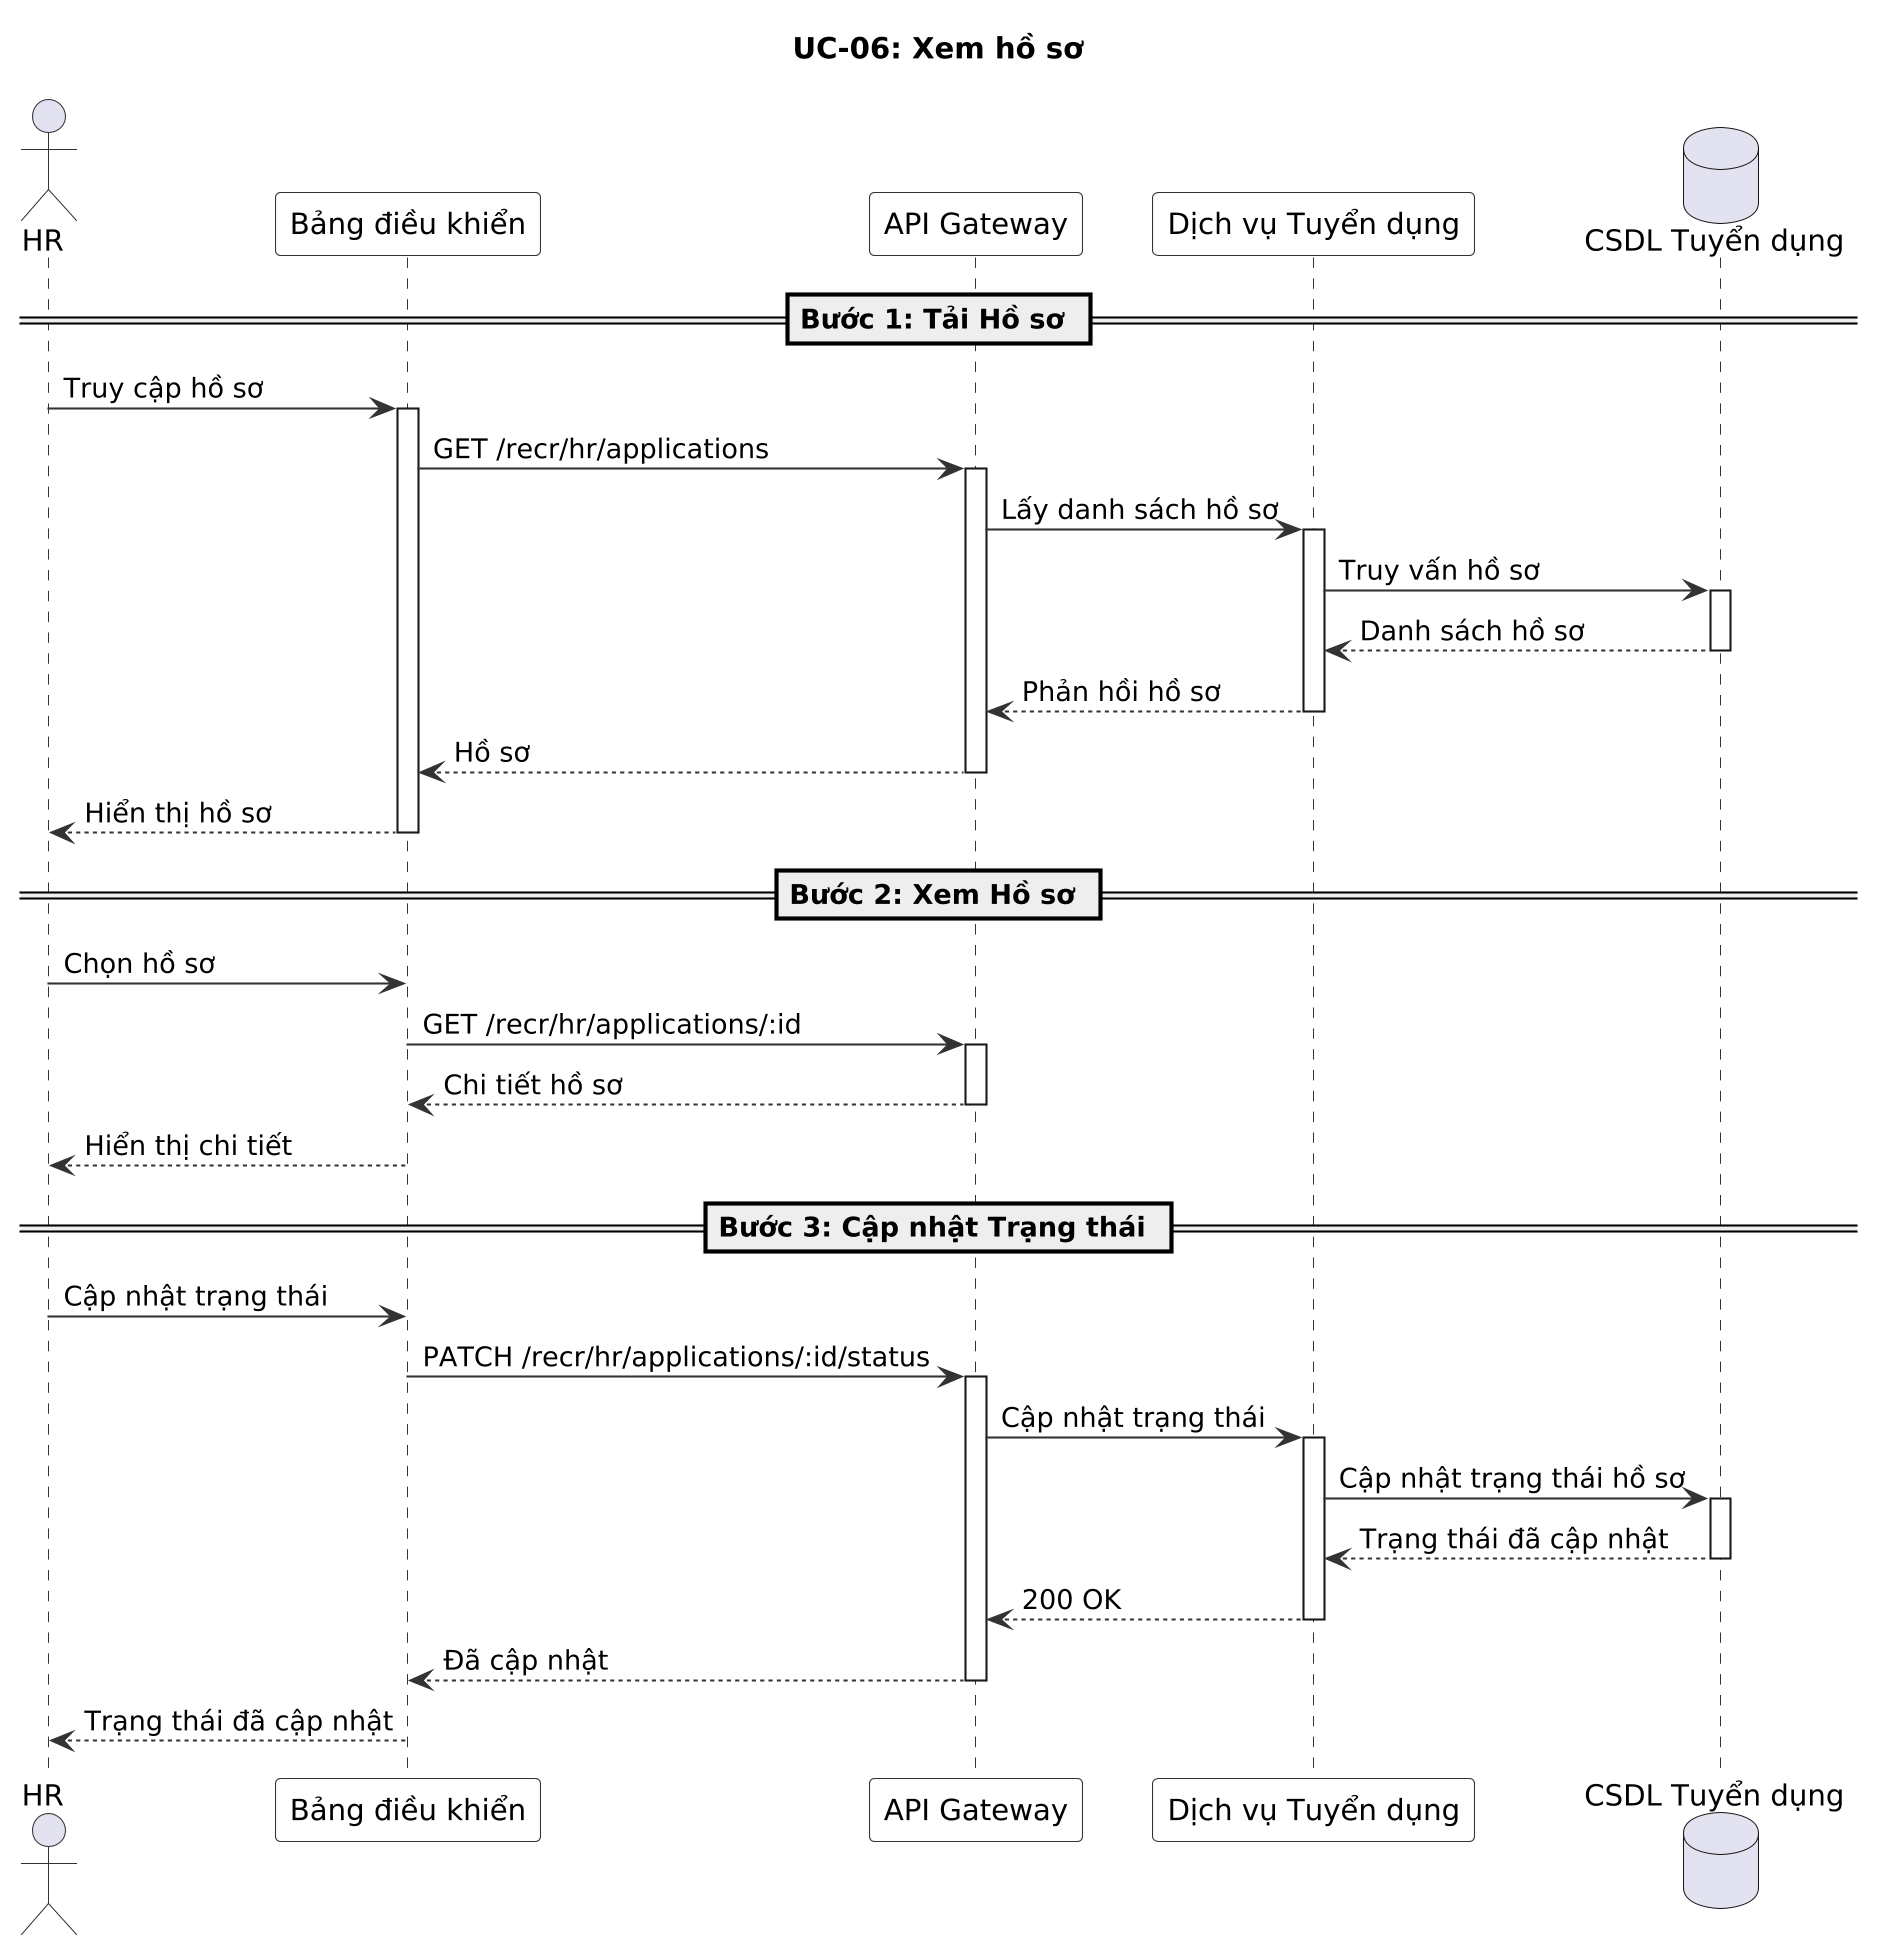

The diagram above was rendered by PlantUML. Its source (embedded in the PNG):
@startuml
' UC-06: Xem hồ sơ - Sơ đồ Chuỗi
skinparam dpi 200
skinparam sequence {
  ArrowColor #333333
  ActorBorderColor #333333
  LifeLineBorderColor #333333
  ParticipantBackgroundColor #F8F8F8
  ParticipantBorderColor #333333
}

title UC-06: Xem hồ sơ

actor "HR" as HR
participant "Bảng điều khiển" as FE
participant "API Gateway" as GW
participant "Dịch vụ Tuyển dụng" as RS
database "CSDL Tuyển dụng" as DB

== Bước 1: Tải Hồ sơ ==

HR -> FE : Truy cập hồ sơ
activate FE

FE -> GW : GET /recr/hr/applications
activate GW

GW -> RS : Lấy danh sách hồ sơ
activate RS

RS -> DB : Truy vấn hồ sơ
activate DB
DB --> RS : Danh sách hồ sơ
deactivate DB

RS --> GW : Phản hồi hồ sơ
deactivate RS

GW --> FE : Hồ sơ
deactivate GW

FE --> HR : Hiển thị hồ sơ
deactivate FE

== Bước 2: Xem Hồ sơ ==

HR -> FE : Chọn hồ sơ
FE -> GW : GET /recr/hr/applications/:id
activate GW
GW --> FE : Chi tiết hồ sơ
deactivate GW

FE --> HR : Hiển thị chi tiết
deactivate FE

== Bước 3: Cập nhật Trạng thái ==

HR -> FE : Cập nhật trạng thái
FE -> GW : PATCH /recr/hr/applications/:id/status
activate GW

GW -> RS : Cập nhật trạng thái
activate RS

RS -> DB : Cập nhật trạng thái hồ sơ
activate DB
DB --> RS : Trạng thái đã cập nhật
deactivate DB

RS --> GW : 200 OK
deactivate RS

GW --> FE : Đã cập nhật
deactivate GW

FE --> HR : Trạng thái đã cập nhật
deactivate FE

@enduml